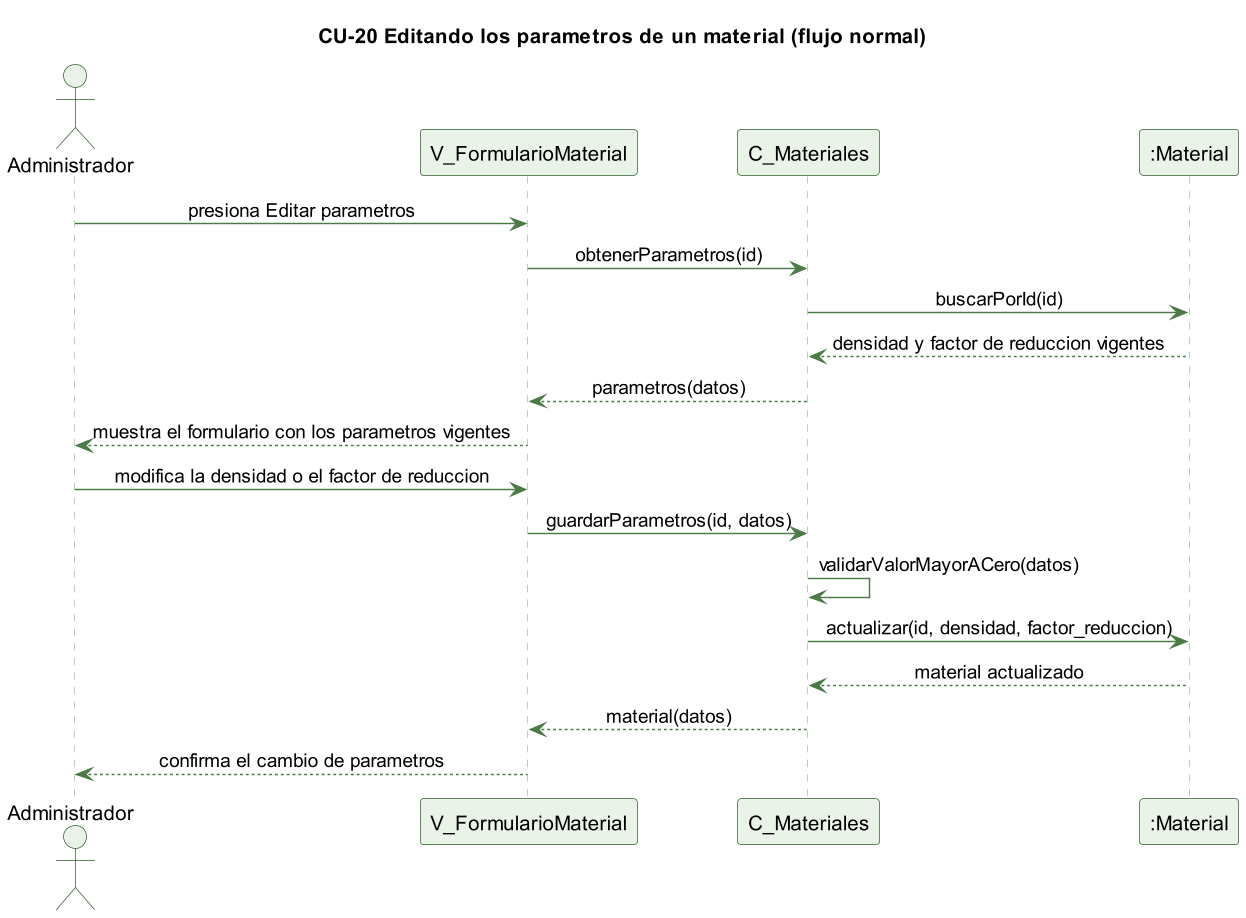

The diagram above was rendered by PlantUML. Its source (embedded in the PNG):
@startuml cu20-material-editar-normal
skinparamlocked dpi 140
' CU-20 Editando los parametros de un material - flujo normal
skinparam backgroundColor #FFFFFF
skinparam shadowing false
skinparam defaultFontName Helvetica
skinparam sequenceMessageAlign center
skinparam ParticipantBackgroundColor #EAF3E7
skinparam ParticipantBorderColor #2E5E2A
skinparam ActorBackgroundColor #EAF3E7
skinparam ActorBorderColor #2E5E2A
skinparam sequenceLifeLineBorderColor #9CC49A
skinparam ArrowColor #4B7A46

title CU-20 Editando los parametros de un material (flujo normal)

actor Administrador
participant "V_FormularioMaterial" as V
participant "C_Materiales" as C
participant ":Material" as M

Administrador -> V : presiona Editar parametros
V -> C : obtenerParametros(id)
C -> M : buscarPorId(id)
M --> C : densidad y factor de reduccion vigentes
C --> V : parametros(datos)
V --> Administrador : muestra el formulario con los parametros vigentes
Administrador -> V : modifica la densidad o el factor de reduccion
V -> C : guardarParametros(id, datos)
C -> C : validarValorMayorACero(datos)
C -> M : actualizar(id, densidad, factor_reduccion)
M --> C : material actualizado
C --> V : material(datos)
V --> Administrador : confirma el cambio de parametros

@enduml